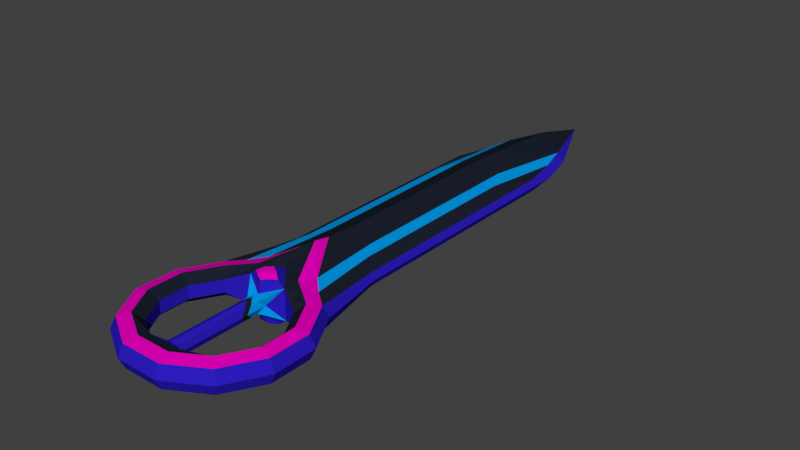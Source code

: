 # Source: 010_Girardox.blend  (saved by Blender 2.77.0; exported with 4.5.12 LTS)
import bpy
from mathutils import Matrix  # noqa: F401  (used for matrix-valued properties, if any)

bpy.ops.wm.read_factory_settings(use_empty=True)
scene = bpy.context.scene
scene.name = 'Scene'

# ---- collections
col_collection_1 = bpy.data.collections.new('Collection 1'); scene.collection.children.link(col_collection_1)

# ---- materials (node trees are filled in below, after node groups)
mat_gdox_hilt_1 = bpy.data.materials.new('Gdox_Hilt_1')
mat_gdox_hilt_1.alpha_threshold = 0.0
mat_gdox_hilt_1.use_transparent_shadow = False
mat_gdox_hilt_1.diffuse_color = (0.01112, 0.01532, 0.02721, 1.0)
mat_gdox_hilt_1.roughness = 0.5
mat_gdox_blade_1 = bpy.data.materials.new('Gdox_Blade_1')
mat_gdox_blade_1.alpha_threshold = 0.0
mat_gdox_blade_1.use_transparent_shadow = False
mat_gdox_blade_1.diffuse_color = (0.8, 0.0, 0.5031, 1.0)
mat_gdox_blade_1.roughness = 0.5
mat_gdox_blade_2 = bpy.data.materials.new('Gdox_Blade_2')
mat_gdox_blade_2.alpha_threshold = 0.0
mat_gdox_blade_2.use_transparent_shadow = False
mat_gdox_blade_2.diffuse_color = (0.0003062, 0.3184, 0.8, 1.0)
mat_gdox_blade_2.roughness = 0.5
mat_gdox_blade_3 = bpy.data.materials.new('Gdox_Blade_3')
mat_gdox_blade_3.alpha_threshold = 0.0
mat_gdox_blade_3.use_transparent_shadow = False
mat_gdox_blade_3.diffuse_color = (0.02559, 0.01214, 0.5071, 1.0)
mat_gdox_blade_3.roughness = 0.5

# ---- material node trees

# ---- world
world_world = bpy.data.worlds.new('World'); scene.world = world_world
world_world.color = (0.05088, 0.05088, 0.05088)
world_world.use_sun_shadow = False
world_world.sun_shadow_jitter_overblur = 0.0
world_world.cycles.sampling_method = 'MANUAL'

# ---- meshes
me_torus = bpy.data.meshes.new('Torus')
me_torus.from_pydata([(-0.000595, -2.958, 0.1691), (-0.000595, -4.884, 0.1691), (0.119, -4.884, 0.1196), (0.1685, -2.958, -1.194e-05), (0.1685, -4.884, -1.195e-05), (0.119, -4.884, -0.1196), (-0.000595, -2.958, -0.1691), (-0.000595, -4.884, -0.1691), (-0.1202, -4.884, -0.1196), (-0.1697, -2.958, -1.193e-05), (-0.1697, -4.884, -1.195e-05), (-0.1202, -4.884, 0.1196), (1.757, -3.357, -1.194e-05), (1.645, -3.387, 0.2424), (1.391, -3.455, 0.3022), (1.188, -3.509, 0.1345), (1.188, -3.509, -0.1345), (1.391, -3.455, -0.3022), (1.645, -3.387, -0.2424), (1.286, -2.541, -1.194e-05), (1.204, -2.623, 0.2424), (1.018, -2.809, 0.3022), (0.8696, -2.957, 0.1345), (0.8696, -2.957, -0.1345), (1.018, -2.809, -0.3022), (1.204, -2.623, -0.2424), (0.6128, 5.567, 0.144), (0.5976, -2.098, 0.3289), (0.4865, -2.456, 0.3947), (0.4154, -2.721, 0.3249), (0.4154, -2.721, -0.3249), (0.4865, -2.456, -0.3947), (0.5976, -2.098, -0.3289), (0.8179, 5.507, -1.194e-05), (-0.5988, -2.098, 0.3289), (-0.4876, -2.456, 0.3947), (-0.4166, -2.721, 0.3249), (-0.4166, -2.721, -0.3249), (-0.4876, -2.456, -0.3947), (-0.5988, -2.098, -0.3289), (-1.288, -2.541, -1.194e-05), (-1.205, -2.623, 0.2424), (-1.02, -2.809, 0.3022), (-0.8708, -2.957, 0.1345), (-0.8708, -2.957, -0.1345), (-1.02, -2.809, -0.3022), (-1.205, -2.623, -0.2424), (-1.759, -3.357, -1.194e-05), (-1.646, -3.387, 0.2424), (-1.393, -3.455, 0.3022), (-1.189, -3.509, 0.1345), (-1.189, -3.509, -0.1345), (-1.393, -3.455, -0.3022), (-1.646, -3.387, -0.2424), (-1.759, -4.299, -1.194e-05), (-1.646, -4.269, 0.2424), (-1.393, -4.201, 0.3022), (-1.189, -4.146, 0.1345), (-1.189, -4.146, -0.1345), (-1.393, -4.201, -0.3022), (-1.646, -4.269, -0.2424), (-1.288, -5.115, -1.194e-05), (-1.205, -5.032, 0.2424), (-1.02, -4.847, 0.3022), (-0.8708, -4.698, 0.1345), (-0.8708, -4.698, -0.1345), (-1.02, -4.847, -0.3022), (-1.205, -5.032, -0.2424), (-0.4716, -5.586, -1.194e-05), (-0.4414, -5.473, 0.2424), (-0.3736, -5.22, 0.3022), (-0.3191, -5.016, 0.2436), (-0.3191, -5.016, -0.2436), (-0.3736, -5.22, -0.3022), (-0.4414, -5.473, -0.2424), (0.4705, -5.586, -1.194e-05), (0.4402, -5.473, 0.2424), (0.3724, -5.22, 0.3022), (0.3179, -5.016, 0.2436), (0.3179, -5.016, -0.2436), (0.3724, -5.22, -0.3022), (0.4402, -5.473, -0.2424), (1.286, -5.115, -1.194e-05), (1.204, -5.032, 0.2424), (1.018, -4.847, 0.3022), (0.8696, -4.698, 0.1345), (0.8696, -4.698, -0.1345), (1.018, -4.847, -0.3022), (1.204, -5.032, -0.2424), (1.757, -4.299, -1.194e-05), (1.645, -4.269, 0.2424), (1.391, -4.201, 0.3022), (1.188, -4.146, 0.1345), (1.188, -4.146, -0.1345), (1.391, -4.201, -0.3022), (1.645, -4.269, -0.2424), (0.4808, -0.5511, 0.3289), (0.4808, -0.5511, -0.3289), (-0.482, -0.5511, -0.3289), (-0.482, -0.5511, 0.3289), (-0.9698, -1.134, 0.1364), (1.035, -1.052, -1.194e-05), (0.9686, -1.134, -0.1364), (-1.036, -1.052, -1.194e-05), (-0.9698, -1.134, -0.1364), (0.9686, -1.134, 0.1364), (0.6128, 5.567, -0.1441), (-0.614, 5.496, -0.1441), (-0.8191, 5.462, -1.194e-05), (-0.614, 5.496, 0.144), (-0.9698, 4.058, 0.1364), (1.035, 4.632, -1.194e-05), (0.9686, 4.058, -0.1364), (-1.036, 4.632, -1.194e-05), (-0.9698, 4.058, -0.1364), (0.9686, 4.058, 0.1364), (-0.482, 3.495, 0.3289), (-0.482, 2.146, 0.3289), (-0.482, 0.7975, 0.3289), (-0.482, 3.495, -0.3289), (-0.482, 2.146, -0.3289), (-0.482, 0.7975, -0.3289), (-0.9698, 0.1638, -0.1364), (-0.9698, 1.462, -0.1364), (-0.9698, 2.76, -0.1364), (0.4808, 3.495, 0.3289), (0.4808, 2.146, 0.3289), (0.4808, 0.7975, 0.3289), (0.9686, 0.1638, 0.1364), (0.9686, 1.462, 0.1364), (0.9686, 2.76, 0.1364), (0.9686, 2.76, -0.1364), (0.9686, 1.462, -0.1364), (0.9686, 0.1638, -0.1364), (0.4808, 0.7975, -0.3289), (0.4808, 2.146, -0.3289), (0.4808, 3.495, -0.3289), (-0.9698, 2.76, 0.1364), (-0.9698, 1.462, 0.1364), (-0.9698, 0.1638, 0.1364), (-1.036, 3.211, -1.194e-05), (-1.036, 1.79, -1.194e-05), (-1.036, 0.3693, -1.194e-05), (1.035, 0.3693, -1.194e-05), (1.035, 1.79, -1.194e-05), (1.035, 3.211, -1.194e-05), (-0.8906, -2.374, 0.2794), (-0.6437, -2.839, 0.2297), (-0.8906, -2.374, -0.2794), (-0.7536, -2.632, -0.3485), (-0.7536, -2.632, 0.3484), (-0.6437, -2.839, -0.2297), (-0.7168, -0.8851, 0.2794), (-0.7168, -0.8851, -0.2794), (-0.778, 4.853, 0.1122), (-0.778, 4.853, -0.1122), (-0.7168, 0.4128, -0.2794), (-0.7168, 1.711, -0.2794), (-0.7168, 3.009, -0.2794), (-0.7168, 0.4128, 0.2794), (-0.7168, 1.711, 0.2794), (-0.7168, 3.009, 0.2794), (0.7524, -2.632, 0.3484), (0.8895, -2.374, -0.2794), (0.6425, -2.839, -0.2297), (0.8895, -2.374, 0.2794), (0.7524, -2.632, -0.3485), (0.6425, -2.839, 0.2297), (0.7157, -0.8851, -0.2794), (0.7157, -0.8851, 0.2794), (0.7769, 4.917, -0.1122), (0.7769, 4.917, 0.1122), (0.7157, 0.4128, -0.2794), (0.7157, 1.711, -0.2794), (0.7157, 3.009, -0.2794), (0.7157, 0.4128, 0.2794), (0.7157, 1.711, 0.2794), (0.7157, 3.009, 0.2794), (-0.000595, -1.162, -0.5544), (-0.0005949, -1.519, 0.6202), (-0.000595, -1.162, 0.5544), (-0.0005949, -1.519, -0.6202), (-0.0005951, -2.268, 0.3991), (-0.0005951, -2.268, -0.3992), (-0.000595, -0.1611, -0.5088), (-0.000595, -0.1611, 0.5088), (-0.0005951, 5.965, -0.3524), (-0.0005951, 5.965, 0.3524), (-0.0005944, 7.3, -1.194e-05), (-0.0005951, 1.052, -0.5088), (-0.000595, 2.4, -0.5088), (-0.0005952, 3.749, -0.5088), (-0.0005949, 1.052, 0.5088), (-0.000595, 2.4, 0.5088), (-0.0005952, 3.749, 0.5088), (-0.000595, -3.095, 0.1691), (-0.000595, -3.233, 0.1691), (-0.000595, -3.371, 0.1691), (-0.000595, -3.508, 0.1691), (-0.000595, -3.646, 0.1691), (-0.0005951, -3.783, 0.1691), (-0.000595, -3.921, 0.1691), (-0.000595, -4.058, 0.1691), (-0.000595, -4.196, 0.1691), (-0.0005951, -4.334, 0.1691), (-0.000595, -4.471, 0.1691), (-0.000595, -4.609, 0.1691), (-0.0005951, -4.746, 0.1691), (0.119, -4.746, 0.1196), (0.119, -4.609, 0.1196), (0.119, -4.471, 0.1196), (0.119, -4.334, 0.1196), (0.119, -4.196, 0.1196), (0.119, -4.058, 0.1196), (0.119, -3.921, 0.1196), (0.119, -3.783, 0.1196), (0.119, -3.646, 0.1196), (0.119, -3.508, 0.1196), (0.119, -3.371, 0.1196), (0.119, -3.233, 0.1196), (0.119, -3.095, 0.1196), (0.1685, -4.746, -1.195e-05), (0.1685, -4.609, -1.195e-05), (0.1685, -4.471, -1.195e-05), (0.1685, -4.334, -1.195e-05), (0.1685, -4.196, -1.195e-05), (0.1685, -4.058, -1.195e-05), (0.1685, -3.921, -1.195e-05), (0.1685, -3.783, -1.195e-05), (0.1685, -3.646, -1.194e-05), (0.1685, -3.508, -1.194e-05), (0.1685, -3.371, -1.194e-05), (0.1685, -3.233, -1.194e-05), (0.1685, -3.095, -1.194e-05), (0.119, -4.746, -0.1196), (0.119, -4.609, -0.1196), (0.119, -4.471, -0.1196), (0.119, -4.334, -0.1196), (0.119, -4.196, -0.1196), (0.119, -4.058, -0.1196), (0.119, -3.921, -0.1196), (0.119, -3.783, -0.1196), (0.119, -3.646, -0.1196), (0.119, -3.508, -0.1196), (0.119, -3.371, -0.1196), (0.119, -3.233, -0.1196), (0.119, -3.095, -0.1196), (-0.0005951, -4.746, -0.1691), (-0.0005951, -4.609, -0.1691), (-0.000595, -4.471, -0.1691), (-0.0005952, -4.334, -0.1691), (-0.000595, -4.196, -0.1691), (-0.0005951, -4.058, -0.1691), (-0.000595, -3.921, -0.1691), (-0.000595, -3.783, -0.1691), (-0.000595, -3.646, -0.1691), (-0.000595, -3.508, -0.1691), (-0.0005951, -3.371, -0.1691), (-0.000595, -3.233, -0.1691), (-0.000595, -3.095, -0.1691), (-0.1202, -4.746, -0.1196), (-0.1202, -4.609, -0.1196), (-0.1202, -4.471, -0.1196), (-0.1202, -4.334, -0.1196), (-0.1202, -4.196, -0.1196), (-0.1202, -4.058, -0.1196), (-0.1202, -3.921, -0.1196), (-0.1202, -3.783, -0.1196), (-0.1202, -3.646, -0.1196), (-0.1202, -3.508, -0.1196), (-0.1202, -3.371, -0.1196), (-0.1202, -3.233, -0.1196), (-0.1202, -3.095, -0.1196), (-0.1697, -4.746, -1.194e-05), (-0.1697, -4.609, -1.194e-05), (-0.1697, -4.471, -1.194e-05), (-0.1697, -4.334, -1.194e-05), (-0.1697, -4.196, -1.194e-05), (-0.1697, -4.058, -1.194e-05), (-0.1697, -3.921, -1.194e-05), (-0.1697, -3.783, -1.194e-05), (-0.1697, -3.646, -1.194e-05), (-0.1697, -3.508, -1.193e-05), (-0.1697, -3.371, -1.193e-05), (-0.1697, -3.233, -1.193e-05), (-0.1697, -3.095, -1.193e-05), (-0.1202, -4.746, 0.1196), (-0.1202, -4.609, 0.1196), (-0.1202, -4.471, 0.1196), (-0.1202, -4.334, 0.1196), (-0.1202, -4.196, 0.1196), (-0.1202, -4.058, 0.1196), (-0.1202, -3.921, 0.1196), (-0.1202, -3.783, 0.1196), (-0.1202, -3.646, 0.1196), (-0.1202, -3.508, 0.1196), (-0.1202, -3.371, 0.1196), (-0.1202, -3.233, 0.1196), (-0.1202, -3.095, 0.1196), (-0.145, -3.027, 0.05979), (-0.06039, -3.027, 0.1444), (0.1438, -3.027, 0.05977), (0.1438, -3.027, -0.05981), (-0.06039, -3.027, -0.1444), (-0.145, -3.027, -0.0598), (0.0592, -4.815, 0.1444), (0.1438, -4.815, -0.05981), (0.05919, -4.815, -0.1444), (-0.06038, -4.815, -0.1444), (0.05921, -3.027, 0.1443), (0.05921, -3.027, -0.1444), (-0.0005952, -2.544, 0.5333), (-0.2698, -2.72, 0.4469), (-0.0005952, -2.544, -0.5334), (-0.2698, -2.72, -0.4469), (0.2686, -2.72, 0.4469), (-0.000595, -2.875, 0.4123), (-0.000595, -2.875, -0.4123), (0.2686, -2.72, -0.4469), (0.0592, -3.164, -0.1444), (0.1438, -3.164, 0.05979), (0.0592, -3.164, 0.1444), (-0.06039, -3.164, 0.1444), (-0.06039, -3.302, 0.1444), (0.0592, -3.302, 0.1444), (-0.145, -3.439, 0.05979), (-0.145, -3.439, -0.05981), (-0.06039, -3.439, -0.1444), (0.0592, -3.439, 0.1444), (-0.06039, -3.439, 0.1444), (-1.099, -1.424, -1.194e-05), (-1.162, -1.796, -1.194e-05), (-1.225, -2.168, -1.194e-05), (-1.146, -2.251, 0.2159), (-1.087, -1.879, 0.1894), (-1.029, -1.506, 0.1629), (0.51, -0.938, 0.3289), (0.5392, -1.325, 0.3289), (0.5684, -1.712, 0.3289), (1.145, -2.251, 0.2159), (1.086, -1.879, 0.1894), (1.027, -1.506, 0.1629), (0.51, -0.938, -0.3289), (0.5392, -1.325, -0.3289), (0.5684, -1.712, -0.3289), (-0.5112, -0.938, -0.3289), (-0.5404, -1.325, -0.3289), (-0.5696, -1.712, -0.3289), (-1.146, -2.251, -0.2159), (-1.087, -1.879, -0.1894), (-1.029, -1.506, -0.1629), (1.224, -2.168, -1.194e-05), (1.161, -1.796, -1.194e-05), (1.098, -1.424, -1.194e-05), (1.027, -1.506, -0.1629), (1.086, -1.879, -0.1894), (1.145, -2.251, -0.2159), (-0.5696, -1.712, 0.3289), (-0.5404, -1.325, 0.3289), (-0.5112, -0.938, 0.3289), (-0.8472, -2.002, 0.2794), (-0.8037, -1.63, 0.2794), (-0.7603, -1.257, 0.2794), (-0.8472, -2.002, -0.2794), (-0.8037, -1.63, -0.2794), (-0.7603, -1.257, -0.2794), (0.846, -2.002, 0.2794), (0.8026, -1.63, 0.2794), (0.7591, -1.257, 0.2794), (0.846, -2.002, -0.2794), (0.8026, -1.63, -0.2794), (0.7591, -1.257, -0.2794), (-0.000595, -0.9455, 0.543), (-0.000595, -0.7294, 0.5316), (-0.000595, -0.5132, 0.5202), (-0.000595, -0.9455, -0.543), (-0.000595, -0.7294, -0.5316), (-0.000595, -0.5132, -0.5202), (-0.145, -3.164, 0.05979), (-0.145, -3.164, -0.05981), (-0.06039, -3.164, -0.1444), (0.0592, -3.302, -0.1444), (-0.06039, -3.302, -0.1444), (-0.1432, -2.633, 0.5185), (0.1408, -2.814, 0.4519), (-0.1419, -2.814, 0.4519), (0.142, -2.633, 0.5185), (-0.0005953, -2.726, 0.5185), (-0.1432, -2.633, -0.5185), (0.1408, -2.814, -0.4519), (-0.1419, -2.814, -0.4519), (0.142, -2.633, -0.5185), (-0.0005951, -2.726, -0.5185)], [], [(1, 305, 207), (2, 221, 208), (4, 306, 221), (234, 307, 247), (7, 308, 247), (8, 273, 260), (2, 1, 11, 10, 8, 7, 5, 4), (273, 11, 286), (11, 207, 286), (12, 19, 20, 13), (13, 20, 21, 14), (14, 21, 22, 15), (15, 22, 23, 16), (16, 23, 24, 17), (17, 24, 25, 18), (12, 18, 25, 19), (371, 342, 97, 168), (165, 27, 28, 162), (162, 28, 29, 167), (167, 29, 30, 164), (164, 30, 31, 166), (166, 31, 32, 163), (341, 353, 101, 105), (330, 335, 100, 103), (180, 34, 35, 179), (179, 35, 36, 182), (183, 37, 38, 181), (181, 38, 39, 178), (368, 341, 105, 169), (377, 345, 98, 184), (146, 41, 42, 150), (150, 42, 43, 147), (147, 43, 44, 151), (151, 44, 45, 149), (149, 45, 46, 148), (365, 350, 104, 153), (40, 47, 48, 41), (41, 48, 49, 42), (42, 49, 50, 43), (43, 50, 51, 44), (44, 51, 52, 45), (45, 52, 53, 46), (46, 53, 47, 40), (47, 54, 55, 48), (48, 55, 56, 49), (49, 56, 57, 50), (50, 57, 58, 51), (51, 58, 59, 52), (52, 59, 60, 53), (53, 60, 54, 47), (54, 61, 62, 55), (55, 62, 63, 56), (56, 63, 64, 57), (57, 64, 65, 58), (58, 65, 66, 59), (59, 66, 67, 60), (60, 67, 61, 54), (61, 68, 69, 62), (62, 69, 70, 63), (63, 70, 71, 64), (64, 71, 72, 65), (65, 72, 73, 66), (66, 73, 74, 67), (67, 74, 68, 61), (68, 75, 76, 69), (69, 76, 77, 70), (70, 77, 78, 71), (2, 1, 78), (72, 79, 80, 73), (73, 80, 81, 74), (74, 81, 75, 68), (75, 82, 83, 76), (76, 83, 84, 77), (77, 84, 85, 78), (78, 85, 86, 79), (79, 86, 87, 80), (80, 87, 88, 81), (81, 88, 82, 75), (82, 89, 90, 83), (83, 90, 91, 84), (84, 91, 92, 85), (85, 92, 93, 86), (86, 93, 94, 87), (87, 94, 95, 88), (88, 95, 89, 82), (89, 12, 13, 90), (90, 13, 14, 91), (91, 14, 15, 92), (92, 15, 16, 93), (93, 16, 17, 94), (94, 17, 18, 95), (95, 18, 12, 89), (0, 312, 36), (183, 314, 37), (3, 30, 29), (9, 36, 37), (10, 72, 71), (4, 78, 79), (7, 79, 72), (71, 78, 1), (1, 11, 71), (71, 11, 10), (10, 8, 72), (79, 5, 4), (4, 2, 78), (72, 8, 7), (7, 5, 79), (140, 137, 110, 113), (161, 116, 109, 154), (194, 125, 26, 187), (158, 124, 114, 155), (177, 130, 115, 171), (174, 136, 106, 170), (362, 359, 99, 152), (374, 336, 96, 185), (353, 354, 102, 101), (350, 330, 103, 104), (111, 171, 115), (111, 170, 106), (188, 109, 187), (107, 188, 186), (113, 109, 108), (107, 113, 108), (191, 119, 107, 186), (124, 140, 113, 114), (130, 145, 111, 115), (145, 131, 112, 111), (155, 113, 107), (111, 33, 26), (106, 33, 111), (113, 154, 109), (101, 102, 133, 143), (143, 133, 132, 144), (144, 132, 131, 145), (105, 101, 143, 128), (128, 143, 144, 129), (129, 144, 145, 130), (104, 103, 142, 122), (122, 142, 141, 123), (123, 141, 140, 124), (184, 98, 121, 189), (189, 121, 120, 190), (190, 120, 119, 191), (168, 97, 134, 172), (172, 134, 135, 173), (173, 135, 136, 174), (169, 105, 128, 175), (175, 128, 129, 176), (176, 129, 130, 177), (153, 104, 122, 156), (156, 122, 123, 157), (157, 123, 124, 158), (185, 96, 127, 192), (192, 127, 126, 193), (193, 126, 125, 194), (152, 99, 118, 159), (159, 118, 117, 160), (160, 117, 116, 161), (103, 100, 139, 142), (142, 139, 138, 141), (141, 138, 137, 140), (138, 160, 161, 137), (139, 159, 160, 138), (100, 152, 159, 139), (120, 157, 158, 119), (121, 156, 157, 120), (98, 153, 156, 121), (335, 362, 152, 100), (119, 158, 155, 107), (137, 161, 154, 110), (345, 365, 153, 98), (38, 149, 148, 39), (37, 151, 149, 38), (36, 147, 151, 37), (35, 150, 147, 36), (34, 146, 150, 35), (126, 176, 177, 125), (127, 175, 176, 126), (96, 169, 175, 127), (132, 173, 174, 131), (133, 172, 173, 132), (102, 168, 172, 133), (131, 174, 170, 112), (125, 177, 171, 26), (336, 368, 169, 96), (24, 166, 163, 25), (23, 164, 166, 24), (22, 167, 164, 23), (21, 162, 167, 22), (20, 165, 162, 21), (354, 371, 168, 102), (117, 193, 194, 116), (118, 192, 193, 117), (99, 185, 192, 118), (135, 190, 191, 136), (134, 189, 190, 135), (97, 184, 189, 134), (136, 191, 186, 106), (106, 188, 33), (188, 26, 33), (359, 374, 185, 99), (116, 194, 187, 109), (342, 377, 184, 97), (31, 181, 178, 32), (30, 183, 181, 31), (28, 179, 182, 29), (27, 180, 179, 28), (111, 26, 171), (6, 390, 317), (182, 315, 29), (113, 110, 154), (111, 112, 170), (155, 114, 113), (188, 108, 109), (107, 108, 188), (106, 186, 188), (188, 187, 26), (297, 322, 298), (296, 323, 297), (295, 329, 296), (294, 198, 295), (293, 199, 294), (292, 200, 293), (291, 201, 292), (290, 202, 291), (289, 203, 290), (288, 204, 289), (287, 205, 288), (286, 206, 287), (285, 299, 9), (284, 378, 285), (283, 297, 284), (283, 325, 296), (281, 295, 282), (280, 294, 281), (279, 293, 280), (278, 292, 279), (277, 291, 278), (276, 290, 277), (275, 289, 276), (275, 287, 288), (274, 286, 287), (272, 379, 285), (271, 283, 284), (269, 326, 270), (268, 282, 269), (268, 280, 281), (267, 279, 280), (266, 278, 279), (264, 278, 265), (263, 277, 264), (263, 275, 276), (261, 275, 262), (260, 274, 261), (259, 303, 6), (258, 380, 259), (257, 382, 258), (257, 327, 270), (255, 269, 256), (254, 268, 255), (253, 267, 254), (252, 266, 253), (251, 265, 252), (250, 264, 251), (249, 263, 250), (248, 262, 249), (247, 261, 248), (245, 319, 246), (245, 381, 258), (244, 256, 257), (242, 256, 243), (241, 255, 242), (240, 254, 241), (239, 253, 240), (238, 252, 239), (237, 251, 238), (236, 250, 237), (236, 248, 249), (235, 247, 248), (233, 302, 3), (232, 246, 233), (231, 245, 232), (230, 244, 231), (229, 243, 230), (228, 242, 229), (227, 241, 228), (226, 240, 227), (225, 239, 226), (224, 238, 225), (224, 236, 237), (223, 235, 236), (221, 235, 222), (219, 320, 220), (219, 231, 232), (218, 230, 231), (216, 230, 217), (215, 229, 216), (214, 228, 215), (213, 227, 214), (213, 225, 226), (211, 225, 212), (210, 224, 211), (209, 223, 210), (208, 222, 209), (195, 321, 220), (196, 324, 219), (197, 328, 218), (198, 216, 217), (199, 215, 216), (200, 214, 215), (201, 213, 214), (202, 212, 213), (203, 211, 212), (204, 210, 211), (205, 209, 210), (206, 208, 209), (1, 2, 305), (2, 4, 221), (4, 5, 306), (234, 5, 307), (7, 8, 308), (8, 10, 273), (273, 10, 11), (11, 1, 207), (298, 195, 300), (297, 196, 322), (296, 197, 323), (295, 198, 329), (294, 199, 198), (293, 200, 199), (292, 201, 200), (291, 202, 201), (290, 203, 202), (289, 204, 203), (288, 205, 204), (287, 206, 205), (286, 207, 206), (285, 298, 299), (284, 297, 378), (283, 296, 297), (283, 282, 325), (281, 294, 295), (280, 293, 294), (279, 292, 293), (278, 291, 292), (277, 290, 291), (276, 289, 290), (275, 288, 289), (275, 274, 287), (274, 273, 286), (272, 271, 379), (271, 270, 283), (269, 282, 326), (268, 281, 282), (268, 267, 280), (267, 266, 279), (266, 265, 278), (264, 277, 278), (263, 276, 277), (263, 262, 275), (261, 274, 275), (260, 273, 274), (259, 272, 303), (258, 271, 380), (257, 270, 382), (257, 256, 327), (255, 268, 269), (254, 267, 268), (253, 266, 267), (252, 265, 266), (251, 264, 265), (250, 263, 264), (249, 262, 263), (248, 261, 262), (247, 260, 261), (246, 259, 310), (245, 258, 319), (245, 244, 381), (244, 243, 256), (242, 255, 256), (241, 254, 255), (240, 253, 254), (239, 252, 253), (238, 251, 252), (237, 250, 251), (236, 249, 250), (236, 235, 248), (235, 234, 247), (233, 246, 302), (232, 245, 246), (231, 244, 245), (230, 243, 244), (229, 242, 243), (228, 241, 242), (227, 240, 241), (226, 239, 240), (225, 238, 239), (224, 237, 238), (224, 223, 236), (223, 222, 235), (221, 234, 235), (219, 232, 320), (219, 218, 231), (218, 217, 230), (216, 229, 230), (215, 228, 229), (214, 227, 228), (213, 226, 227), (213, 212, 225), (211, 224, 225), (210, 223, 224), (209, 222, 223), (208, 221, 222), (0, 195, 309), (195, 196, 321), (196, 197, 324), (197, 198, 328), (198, 199, 216), (199, 200, 215), (200, 201, 214), (201, 202, 213), (202, 203, 212), (203, 204, 211), (204, 205, 210), (205, 206, 209), (206, 207, 208), (300, 195, 0), (301, 220, 233), (3, 301, 233), (304, 272, 285), (9, 304, 285), (207, 305, 208), (305, 2, 208), (221, 306, 234), (306, 5, 234), (247, 307, 7), (307, 5, 7), (247, 308, 260), (308, 8, 260), (309, 195, 220), (310, 259, 6), (316, 387, 385), (317, 390, 392), (311, 387, 386), (313, 391, 392), (183, 391, 313), (6, 318, 30), (182, 383, 311), (0, 384, 316), (319, 258, 259), (246, 319, 259), (6, 389, 318), (320, 232, 233), (220, 320, 233), (321, 196, 219), (220, 321, 219), (322, 196, 195), (298, 322, 195), (6, 37, 314), (183, 388, 314), (183, 30, 318), (0, 385, 312), (182, 386, 315), (182, 36, 312), (0, 29, 315), (324, 197, 218), (219, 324, 218), (323, 197, 196), (297, 323, 196), (325, 282, 295), (296, 325, 295), (326, 282, 283), (270, 326, 283), (327, 256, 269), (270, 327, 269), (218, 328, 217), (328, 198, 217), (329, 198, 197), (296, 329, 197), (32, 178, 375, 344), (344, 375, 376, 343), (343, 376, 377, 342), (34, 180, 372, 357), (357, 372, 373, 358), (358, 373, 374, 359), (25, 163, 369, 356), (356, 369, 370, 355), (355, 370, 371, 354), (27, 165, 366, 338), (338, 366, 367, 337), (337, 367, 368, 336), (39, 148, 363, 347), (347, 363, 364, 346), (346, 364, 365, 345), (41, 146, 360, 333), (333, 360, 361, 334), (334, 361, 362, 335), (46, 40, 332, 348), (348, 332, 331, 349), (349, 331, 330, 350), (19, 25, 356, 351), (351, 356, 355, 352), (352, 355, 354, 353), (180, 27, 338, 372), (372, 338, 337, 373), (373, 337, 336, 374), (146, 34, 357, 360), (360, 357, 358, 361), (361, 358, 359, 362), (148, 46, 348, 363), (363, 348, 349, 364), (364, 349, 350, 365), (178, 39, 347, 375), (375, 347, 346, 376), (376, 346, 345, 377), (165, 20, 339, 366), (366, 339, 340, 367), (367, 340, 341, 368), (40, 41, 333, 332), (332, 333, 334, 331), (331, 334, 335, 330), (20, 19, 351, 339), (339, 351, 352, 340), (340, 352, 353, 341), (163, 32, 344, 369), (369, 344, 343, 370), (370, 343, 342, 371), (36, 300, 0), (36, 299, 298), (309, 29, 0), (29, 301, 3), (37, 304, 9), (37, 303, 272), (30, 310, 6), (30, 302, 246), (36, 298, 300), (36, 9, 299), (309, 220, 29), (29, 220, 301), (37, 272, 304), (37, 6, 303), (30, 246, 310), (30, 3, 302), (378, 297, 298), (285, 378, 298), (379, 271, 284), (285, 379, 284), (380, 271, 272), (259, 380, 272), (258, 381, 257), (381, 244, 257), (382, 270, 271), (258, 382, 271), (386, 384, 315), (386, 387, 384), (387, 316, 384), (385, 383, 312), (385, 387, 383), (387, 311, 383), (182, 312, 383), (182, 311, 386), (0, 315, 384), (0, 316, 385), (392, 389, 317), (392, 391, 389), (391, 318, 389), (392, 388, 313), (392, 390, 388), (390, 314, 388), (6, 314, 390), (183, 318, 391), (6, 317, 389), (183, 313, 388)])
me_torus.polygons.foreach_set('material_index', [3, 3, 3, 3, 3, 3, 0, 3, 3, 3, 1, 0, 3, 0, 1, 3, 2, 1, 0, 3, 0, 1, 3, 3, 1, 0, 0, 1, 0, 0, 1, 0, 3, 0, 1, 0, 3, 1, 0, 3, 0, 1, 3, 3, 1, 0, 3, 0, 1, 3, 3, 1, 0, 3, 0, 1, 3, 3, 1, 0, 3, 0, 1, 3, 3, 1, 0, 3, 0, 1, 3, 3, 1, 0, 3, 0, 1, 3, 3, 1, 0, 3, 0, 1, 3, 3, 1, 0, 3, 0, 1, 3, 3, 3, 3, 3, 3, 3, 3, 3, 3, 3, 3, 3, 3, 3, 3, 3, 2, 0, 0, 0, 2, 2, 0, 3, 3, 3, 3, 0, 0, 3, 3, 0, 3, 3, 3, 3, 3, 3, 3, 3, 3, 3, 3, 3, 3, 3, 3, 3, 0, 0, 0, 2, 2, 2, 0, 0, 0, 0, 0, 0, 0, 0, 0, 2, 2, 2, 3, 3, 3, 0, 0, 0, 2, 2, 2, 0, 2, 0, 2, 1, 0, 3, 0, 1, 2, 2, 2, 0, 0, 0, 0, 2, 2, 1, 0, 3, 0, 1, 0, 0, 0, 0, 0, 0, 0, 0, 3, 3, 0, 0, 0, 1, 0, 0, 1, 3, 3, 3, 3, 3, 3, 3, 3, 0, 0, 2, 0, 3, 3, 3, 3, 3, 3, 3, 3, 3, 3, 2, 2, 2, 0, 3, 3, 3, 3, 3, 3, 3, 3, 3, 2, 2, 3, 3, 3, 3, 3, 3, 3, 3, 3, 3, 2, 0, 3, 3, 3, 3, 3, 3, 3, 3, 3, 3, 3, 2, 0, 3, 3, 3, 3, 3, 3, 3, 3, 3, 3, 2, 2, 2, 0, 3, 3, 3, 3, 3, 3, 3, 3, 3, 2, 2, 0, 3, 3, 3, 3, 3, 3, 3, 3, 3, 2, 0, 3, 3, 3, 3, 3, 3, 3, 3, 3, 3, 3, 3, 3, 3, 3, 3, 3, 3, 2, 0, 3, 3, 3, 3, 3, 3, 3, 3, 3, 3, 3, 2, 2, 0, 0, 3, 3, 3, 3, 3, 3, 3, 3, 3, 2, 0, 3, 3, 3, 3, 3, 3, 3, 3, 3, 3, 2, 0, 3, 3, 3, 3, 3, 3, 3, 3, 3, 3, 3, 2, 0, 0, 3, 3, 3, 3, 3, 3, 3, 3, 3, 3, 2, 2, 0, 3, 3, 3, 3, 3, 3, 3, 3, 3, 3, 2, 0, 3, 3, 3, 3, 3, 3, 3, 3, 3, 3, 2, 0, 3, 3, 3, 3, 3, 3, 3, 3, 3, 3, 3, 2, 2, 2, 2, 2, 3, 3, 3, 3, 3, 3, 3, 3, 2, 2, 1, 1, 1, 1, 3, 3, 3, 3, 0, 2, 3, 2, 2, 0, 2, 0, 2, 3, 3, 3, 3, 3, 3, 3, 3, 0, 3, 0, 3, 3, 0, 0, 3, 3, 3, 3, 3, 3, 0, 0, 0, 0, 0, 0, 0, 0, 0, 2, 2, 2, 2, 2, 2, 0, 0, 0, 3, 3, 3, 3, 3, 3, 0, 0, 0, 2, 2, 2, 0, 0, 0, 0, 0, 0, 0, 0, 0, 3, 3, 3, 3, 3, 3, 2, 2, 2, 2, 2, 2, 2, 2, 2, 2, 2, 2, 2, 2, 2, 2, 2, 2, 2, 2, 2, 2, 2, 2, 2, 3, 3, 0, 0, 1, 1, 1, 1, 1, 1, 3, 3, 3, 3, 1, 1, 1, 1, 1, 1, 3, 3, 3, 3])
me_torus.materials.append(mat_gdox_hilt_1)
me_torus.materials.append(mat_gdox_blade_1)
me_torus.materials.append(mat_gdox_blade_2)
me_torus.materials.append(mat_gdox_blade_3)
me_torus.use_remesh_preserve_volume = False
me_torus.use_remesh_preserve_attributes = False
me_torus.use_mirror_vertex_groups = False
me_torus.update()

# ---- objects
ob_torus = bpy.data.objects.new('Torus', me_torus)

# ---- transforms, parenting, visibility, modifiers, constraints
ob_torus.location = (0.0, 0.0, 0.0)
ob_torus.lineart.crease_threshold = 0.0

# ---- collection membership
col_collection_1.objects.link(ob_torus)

# ---- scene / render settings (as saved in the file)
scene.frame_start = 1; scene.frame_end = 250; scene.frame_set(1)
scene.render.engine = 'BLENDER_EEVEE_NEXT'
scene.render.resolution_percentage = 50
scene.render.dither_intensity = 0.0
scene.cycles.use_denoising = False
scene.cycles.samples = 128
scene.cycles.sampling_pattern = 'TABULATED_SOBOL'
scene.cycles.light_sampling_threshold = 0.0
scene.cycles.use_adaptive_sampling = False
scene.cycles.use_light_tree = False
scene.cycles.blur_glossy = 0.0
scene.cycles.sample_clamp_indirect = 0.0
scene.view_settings.view_transform = 'Standard'
bpy.context.view_layer.update()

# ---- added for rendering (the .blend has no active camera and no usable light): camera, sun
cam_auto = bpy.data.cameras.new('AutoCamera')
cam_auto.lens = 50.0
cam_auto.sensor_width = 36.0
cam_auto.clip_end = 1000.0
ob_auto_camera = bpy.data.objects.new('AutoCamera', cam_auto)
scene.collection.objects.link(ob_auto_camera)
ob_auto_camera.location = (12.4103, -14.0361, 9.92874)
ob_auto_camera.rotation_euler = (1.09748, -7.21219e-08, 0.694738)
scene.camera = ob_auto_camera
light_auto_sun = bpy.data.lights.new('AutoSun', 'SUN')
light_auto_sun.energy = 3.0
light_auto_sun.angle = 0.0523599
ob_auto_sun = bpy.data.objects.new('AutoSun', light_auto_sun)
scene.collection.objects.link(ob_auto_sun)
ob_auto_sun.rotation_euler = (0.872665, 0.174533, 0.523599)
bpy.context.view_layer.update()
